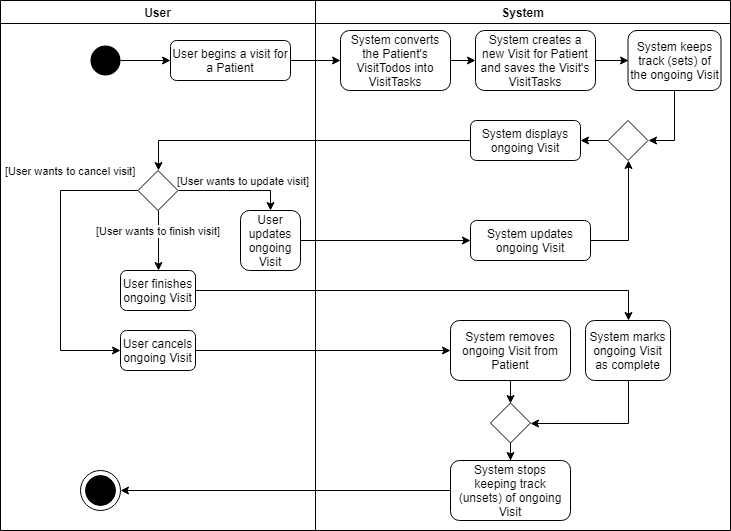

The diagram above was exported from draw.io. Its source (the exported page's mxGraphModel, read from the mxfile embedded in the PNG):
<mxGraphModel dx="1632" dy="388" grid="1" gridSize="10" guides="1" tooltips="1" connect="1" arrows="1" fold="1" page="1" pageScale="1" pageWidth="850" pageHeight="1100" math="0" shadow="0">
  <root>
    <mxCell id="0" />
    <mxCell id="1" parent="0" />
    <mxCell id="qA0ovISPJUTmadRxbLt5-17" value="" style="edgeStyle=orthogonalEdgeStyle;rounded=0;jumpSize=0;orthogonalLoop=1;jettySize=auto;html=1;strokeColor=#000000;" edge="1" parent="1" source="qA0ovISPJUTmadRxbLt5-1" target="qA0ovISPJUTmadRxbLt5-16">
      <mxGeometry relative="1" as="geometry" />
    </mxCell>
    <mxCell id="qA0ovISPJUTmadRxbLt5-27" value="System" style="swimlane;strokeColor=#000000;strokeWidth=1;" vertex="1" parent="1">
      <mxGeometry x="195" width="415" height="530" as="geometry" />
    </mxCell>
    <mxCell id="qA0ovISPJUTmadRxbLt5-99" value="" style="edgeStyle=orthogonalEdgeStyle;rounded=0;jumpSize=0;orthogonalLoop=1;jettySize=auto;html=1;strokeColor=#000000;" edge="1" parent="qA0ovISPJUTmadRxbLt5-27" source="qA0ovISPJUTmadRxbLt5-16" target="qA0ovISPJUTmadRxbLt5-98">
      <mxGeometry relative="1" as="geometry" />
    </mxCell>
    <mxCell id="qA0ovISPJUTmadRxbLt5-16" value="System converts the Patient's VisitTodos into VisitTasks" style="rounded=1;whiteSpace=wrap;html=1;" vertex="1" parent="qA0ovISPJUTmadRxbLt5-27">
      <mxGeometry x="25" y="30" width="110" height="60" as="geometry" />
    </mxCell>
    <mxCell id="qA0ovISPJUTmadRxbLt5-100" style="edgeStyle=orthogonalEdgeStyle;rounded=0;jumpSize=0;orthogonalLoop=1;jettySize=auto;html=1;entryX=0;entryY=0.5;entryDx=0;entryDy=0;strokeColor=#000000;" edge="1" parent="qA0ovISPJUTmadRxbLt5-27" source="qA0ovISPJUTmadRxbLt5-98" target="qA0ovISPJUTmadRxbLt5-18">
      <mxGeometry relative="1" as="geometry" />
    </mxCell>
    <mxCell id="qA0ovISPJUTmadRxbLt5-98" value="System creates a new Visit for Patient and saves the Visit's VisitTasks" style="rounded=1;whiteSpace=wrap;html=1;" vertex="1" parent="qA0ovISPJUTmadRxbLt5-27">
      <mxGeometry x="160" y="30" width="120" height="60" as="geometry" />
    </mxCell>
    <mxCell id="qA0ovISPJUTmadRxbLt5-89" style="edgeStyle=orthogonalEdgeStyle;rounded=0;jumpSize=0;orthogonalLoop=1;jettySize=auto;html=1;entryX=1;entryY=0.5;entryDx=0;entryDy=0;strokeColor=#000000;" edge="1" parent="qA0ovISPJUTmadRxbLt5-27" source="qA0ovISPJUTmadRxbLt5-18" target="qA0ovISPJUTmadRxbLt5-81">
      <mxGeometry relative="1" as="geometry" />
    </mxCell>
    <mxCell id="qA0ovISPJUTmadRxbLt5-18" value="System&amp;nbsp;keeps track (sets) of the ongoing Visit" style="rounded=1;whiteSpace=wrap;html=1;" vertex="1" parent="qA0ovISPJUTmadRxbLt5-27">
      <mxGeometry x="312.5" y="30" width="93" height="60" as="geometry" />
    </mxCell>
    <mxCell id="qA0ovISPJUTmadRxbLt5-20" value="System&amp;nbsp;displays ongoing Visit" style="rounded=1;whiteSpace=wrap;html=1;" vertex="1" parent="qA0ovISPJUTmadRxbLt5-27">
      <mxGeometry x="155" y="120" width="110" height="40" as="geometry" />
    </mxCell>
    <mxCell id="qA0ovISPJUTmadRxbLt5-59" style="edgeStyle=orthogonalEdgeStyle;rounded=0;jumpSize=0;orthogonalLoop=1;jettySize=auto;html=1;exitX=0.5;exitY=1;exitDx=0;exitDy=0;entryX=0.5;entryY=0;entryDx=0;entryDy=0;strokeColor=#000000;" edge="1" parent="qA0ovISPJUTmadRxbLt5-27" source="qA0ovISPJUTmadRxbLt5-49" target="qA0ovISPJUTmadRxbLt5-53">
      <mxGeometry relative="1" as="geometry" />
    </mxCell>
    <mxCell id="qA0ovISPJUTmadRxbLt5-49" value="System removes ongoing Visit from Patient" style="rounded=1;whiteSpace=wrap;html=1;" vertex="1" parent="qA0ovISPJUTmadRxbLt5-27">
      <mxGeometry x="135" y="320" width="120" height="60" as="geometry" />
    </mxCell>
    <mxCell id="qA0ovISPJUTmadRxbLt5-57" style="edgeStyle=orthogonalEdgeStyle;rounded=0;jumpSize=0;orthogonalLoop=1;jettySize=auto;html=1;strokeColor=#000000;" edge="1" parent="qA0ovISPJUTmadRxbLt5-27" source="qA0ovISPJUTmadRxbLt5-53" target="qA0ovISPJUTmadRxbLt5-54">
      <mxGeometry relative="1" as="geometry" />
    </mxCell>
    <mxCell id="qA0ovISPJUTmadRxbLt5-53" value="" style="rhombus;whiteSpace=wrap;html=1;strokeColor=#000000;strokeWidth=1;" vertex="1" parent="qA0ovISPJUTmadRxbLt5-27">
      <mxGeometry x="175" y="402.5" width="40" height="40" as="geometry" />
    </mxCell>
    <mxCell id="qA0ovISPJUTmadRxbLt5-54" value="System stops keeping track (unsets) of ongoing Visit" style="rounded=1;whiteSpace=wrap;html=1;" vertex="1" parent="qA0ovISPJUTmadRxbLt5-27">
      <mxGeometry x="135" y="460" width="120" height="60" as="geometry" />
    </mxCell>
    <mxCell id="qA0ovISPJUTmadRxbLt5-66" value="System marks ongoing Visit as complete" style="rounded=1;whiteSpace=wrap;html=1;" vertex="1" parent="qA0ovISPJUTmadRxbLt5-27">
      <mxGeometry x="270" y="320" width="85" height="60" as="geometry" />
    </mxCell>
    <mxCell id="qA0ovISPJUTmadRxbLt5-68" style="edgeStyle=orthogonalEdgeStyle;rounded=0;jumpSize=0;orthogonalLoop=1;jettySize=auto;html=1;exitX=0.5;exitY=1;exitDx=0;exitDy=0;entryX=1;entryY=0.5;entryDx=0;entryDy=0;strokeColor=#000000;" edge="1" parent="qA0ovISPJUTmadRxbLt5-27" source="qA0ovISPJUTmadRxbLt5-66" target="qA0ovISPJUTmadRxbLt5-53">
      <mxGeometry relative="1" as="geometry" />
    </mxCell>
    <mxCell id="qA0ovISPJUTmadRxbLt5-83" style="edgeStyle=orthogonalEdgeStyle;rounded=0;jumpSize=0;orthogonalLoop=1;jettySize=auto;html=1;exitX=1;exitY=0.5;exitDx=0;exitDy=0;entryX=0.5;entryY=1;entryDx=0;entryDy=0;strokeColor=#000000;" edge="1" parent="qA0ovISPJUTmadRxbLt5-27" source="qA0ovISPJUTmadRxbLt5-76" target="qA0ovISPJUTmadRxbLt5-81">
      <mxGeometry relative="1" as="geometry" />
    </mxCell>
    <mxCell id="qA0ovISPJUTmadRxbLt5-76" value="System updates ongoing Visit" style="rounded=1;whiteSpace=wrap;html=1;" vertex="1" parent="qA0ovISPJUTmadRxbLt5-27">
      <mxGeometry x="155" y="220" width="120" height="40" as="geometry" />
    </mxCell>
    <mxCell id="qA0ovISPJUTmadRxbLt5-84" style="edgeStyle=orthogonalEdgeStyle;rounded=0;jumpSize=0;orthogonalLoop=1;jettySize=auto;html=1;exitX=0;exitY=0.5;exitDx=0;exitDy=0;entryX=1;entryY=0.5;entryDx=0;entryDy=0;strokeColor=#000000;" edge="1" parent="qA0ovISPJUTmadRxbLt5-27" source="qA0ovISPJUTmadRxbLt5-81" target="qA0ovISPJUTmadRxbLt5-20">
      <mxGeometry relative="1" as="geometry" />
    </mxCell>
    <mxCell id="qA0ovISPJUTmadRxbLt5-81" value="" style="rhombus;whiteSpace=wrap;html=1;strokeColor=#000000;strokeWidth=1;" vertex="1" parent="qA0ovISPJUTmadRxbLt5-27">
      <mxGeometry x="292.5" y="120" width="40" height="40" as="geometry" />
    </mxCell>
    <mxCell id="qA0ovISPJUTmadRxbLt5-28" value="User" style="swimlane;strokeColor=#000000;strokeWidth=1;" vertex="1" parent="1">
      <mxGeometry x="-120" width="315" height="530" as="geometry" />
    </mxCell>
    <mxCell id="qA0ovISPJUTmadRxbLt5-1" value="User begins a visit for a Patient" style="rounded=1;whiteSpace=wrap;html=1;" vertex="1" parent="qA0ovISPJUTmadRxbLt5-28">
      <mxGeometry x="170" y="40" width="120" height="40" as="geometry" />
    </mxCell>
    <mxCell id="qA0ovISPJUTmadRxbLt5-88" style="edgeStyle=orthogonalEdgeStyle;rounded=0;jumpSize=0;orthogonalLoop=1;jettySize=auto;html=1;exitX=1;exitY=0.5;exitDx=0;exitDy=0;entryX=0;entryY=0.5;entryDx=0;entryDy=0;strokeColor=#000000;" edge="1" parent="qA0ovISPJUTmadRxbLt5-28" source="qA0ovISPJUTmadRxbLt5-4" target="qA0ovISPJUTmadRxbLt5-1">
      <mxGeometry relative="1" as="geometry" />
    </mxCell>
    <mxCell id="qA0ovISPJUTmadRxbLt5-4" value="" style="ellipse;html=1;shape=startState;fillColor=#000000;strokeColor=#000000;strokeWidth=8;" vertex="1" parent="qA0ovISPJUTmadRxbLt5-28">
      <mxGeometry x="90" y="45" width="30" height="30" as="geometry" />
    </mxCell>
    <mxCell id="qA0ovISPJUTmadRxbLt5-45" value="[User wants to cancel visit]" style="edgeStyle=orthogonalEdgeStyle;rounded=0;jumpSize=0;orthogonalLoop=1;jettySize=auto;html=1;exitX=0;exitY=0.5;exitDx=0;exitDy=0;entryX=0;entryY=0.5;entryDx=0;entryDy=0;strokeColor=#000000;" edge="1" parent="qA0ovISPJUTmadRxbLt5-28" source="qA0ovISPJUTmadRxbLt5-43" target="qA0ovISPJUTmadRxbLt5-44">
      <mxGeometry x="-0.5436" y="-20" relative="1" as="geometry">
        <Array as="points">
          <mxPoint x="60" y="190" />
          <mxPoint x="60" y="350" />
        </Array>
        <mxPoint as="offset" />
      </mxGeometry>
    </mxCell>
    <mxCell id="qA0ovISPJUTmadRxbLt5-65" value="[User wants to finish visit]" style="edgeStyle=orthogonalEdgeStyle;rounded=0;jumpSize=0;orthogonalLoop=1;jettySize=auto;html=1;entryX=0.5;entryY=0;entryDx=0;entryDy=0;strokeColor=#000000;exitX=0.5;exitY=1;exitDx=0;exitDy=0;" edge="1" parent="qA0ovISPJUTmadRxbLt5-28" source="qA0ovISPJUTmadRxbLt5-43" target="qA0ovISPJUTmadRxbLt5-64">
      <mxGeometry x="-0.3333" relative="1" as="geometry">
        <mxPoint x="190" y="290" as="sourcePoint" />
        <Array as="points">
          <mxPoint x="158" y="230" />
          <mxPoint x="158" y="230" />
        </Array>
        <mxPoint as="offset" />
      </mxGeometry>
    </mxCell>
    <mxCell id="qA0ovISPJUTmadRxbLt5-75" value="[User wants to update visit]" style="edgeStyle=orthogonalEdgeStyle;rounded=0;jumpSize=0;orthogonalLoop=1;jettySize=auto;html=1;exitX=1;exitY=0.5;exitDx=0;exitDy=0;entryX=0.5;entryY=0;entryDx=0;entryDy=0;strokeColor=#000000;" edge="1" parent="qA0ovISPJUTmadRxbLt5-28" source="qA0ovISPJUTmadRxbLt5-43" target="qA0ovISPJUTmadRxbLt5-73">
      <mxGeometry x="0.1667" y="10" relative="1" as="geometry">
        <mxPoint as="offset" />
      </mxGeometry>
    </mxCell>
    <mxCell id="qA0ovISPJUTmadRxbLt5-43" value="" style="rhombus;whiteSpace=wrap;html=1;strokeColor=#000000;strokeWidth=1;" vertex="1" parent="qA0ovISPJUTmadRxbLt5-28">
      <mxGeometry x="137.5" y="170" width="40" height="40" as="geometry" />
    </mxCell>
    <mxCell id="qA0ovISPJUTmadRxbLt5-44" value="User cancels ongoing Visit" style="rounded=1;whiteSpace=wrap;html=1;" vertex="1" parent="qA0ovISPJUTmadRxbLt5-28">
      <mxGeometry x="120" y="330" width="75" height="40" as="geometry" />
    </mxCell>
    <mxCell id="qA0ovISPJUTmadRxbLt5-64" value="User finishes ongoing Visit" style="rounded=1;whiteSpace=wrap;html=1;" vertex="1" parent="qA0ovISPJUTmadRxbLt5-28">
      <mxGeometry x="120" y="270" width="75" height="40" as="geometry" />
    </mxCell>
    <mxCell id="qA0ovISPJUTmadRxbLt5-73" value="User updates ongoing Visit" style="rounded=1;whiteSpace=wrap;html=1;strokeColor=#000000;strokeWidth=1;" vertex="1" parent="qA0ovISPJUTmadRxbLt5-28">
      <mxGeometry x="240" y="210" width="60" height="60" as="geometry" />
    </mxCell>
    <mxCell id="qA0ovISPJUTmadRxbLt5-60" value="" style="html=1;shape=mxgraph.sysml.actFinal;strokeWidth=1;verticalLabelPosition=bottom;verticalAlignment=top;" vertex="1" parent="qA0ovISPJUTmadRxbLt5-28">
      <mxGeometry x="80" y="470" width="40" height="40" as="geometry" />
    </mxCell>
    <mxCell id="qA0ovISPJUTmadRxbLt5-50" style="edgeStyle=orthogonalEdgeStyle;rounded=0;jumpSize=0;orthogonalLoop=1;jettySize=auto;html=1;strokeColor=#000000;exitX=1;exitY=0.5;exitDx=0;exitDy=0;" edge="1" parent="1" source="qA0ovISPJUTmadRxbLt5-44" target="qA0ovISPJUTmadRxbLt5-49">
      <mxGeometry relative="1" as="geometry">
        <mxPoint x="245" y="340" as="targetPoint" />
        <mxPoint x="140" y="340" as="sourcePoint" />
      </mxGeometry>
    </mxCell>
    <mxCell id="qA0ovISPJUTmadRxbLt5-78" style="edgeStyle=orthogonalEdgeStyle;rounded=0;jumpSize=0;orthogonalLoop=1;jettySize=auto;html=1;exitX=0;exitY=0.5;exitDx=0;exitDy=0;entryX=0.5;entryY=0;entryDx=0;entryDy=0;strokeColor=#000000;" edge="1" parent="1" source="qA0ovISPJUTmadRxbLt5-20" target="qA0ovISPJUTmadRxbLt5-43">
      <mxGeometry relative="1" as="geometry" />
    </mxCell>
    <mxCell id="qA0ovISPJUTmadRxbLt5-79" style="edgeStyle=orthogonalEdgeStyle;rounded=0;jumpSize=0;orthogonalLoop=1;jettySize=auto;html=1;entryX=0;entryY=0.5;entryDx=0;entryDy=0;strokeColor=#000000;" edge="1" parent="1" source="qA0ovISPJUTmadRxbLt5-73" target="qA0ovISPJUTmadRxbLt5-76">
      <mxGeometry relative="1" as="geometry" />
    </mxCell>
    <mxCell id="qA0ovISPJUTmadRxbLt5-86" style="edgeStyle=orthogonalEdgeStyle;rounded=0;jumpSize=0;orthogonalLoop=1;jettySize=auto;html=1;exitX=1;exitY=0.5;exitDx=0;exitDy=0;entryX=0.5;entryY=0;entryDx=0;entryDy=0;strokeColor=#000000;" edge="1" parent="1" source="qA0ovISPJUTmadRxbLt5-64" target="qA0ovISPJUTmadRxbLt5-66">
      <mxGeometry relative="1" as="geometry" />
    </mxCell>
    <mxCell id="qA0ovISPJUTmadRxbLt5-97" style="edgeStyle=orthogonalEdgeStyle;rounded=0;jumpSize=0;orthogonalLoop=1;jettySize=auto;html=1;entryX=1;entryY=0.5;entryDx=0;entryDy=0;entryPerimeter=0;strokeColor=#000000;" edge="1" parent="1" source="qA0ovISPJUTmadRxbLt5-54" target="qA0ovISPJUTmadRxbLt5-60">
      <mxGeometry relative="1" as="geometry" />
    </mxCell>
  </root>
</mxGraphModel>